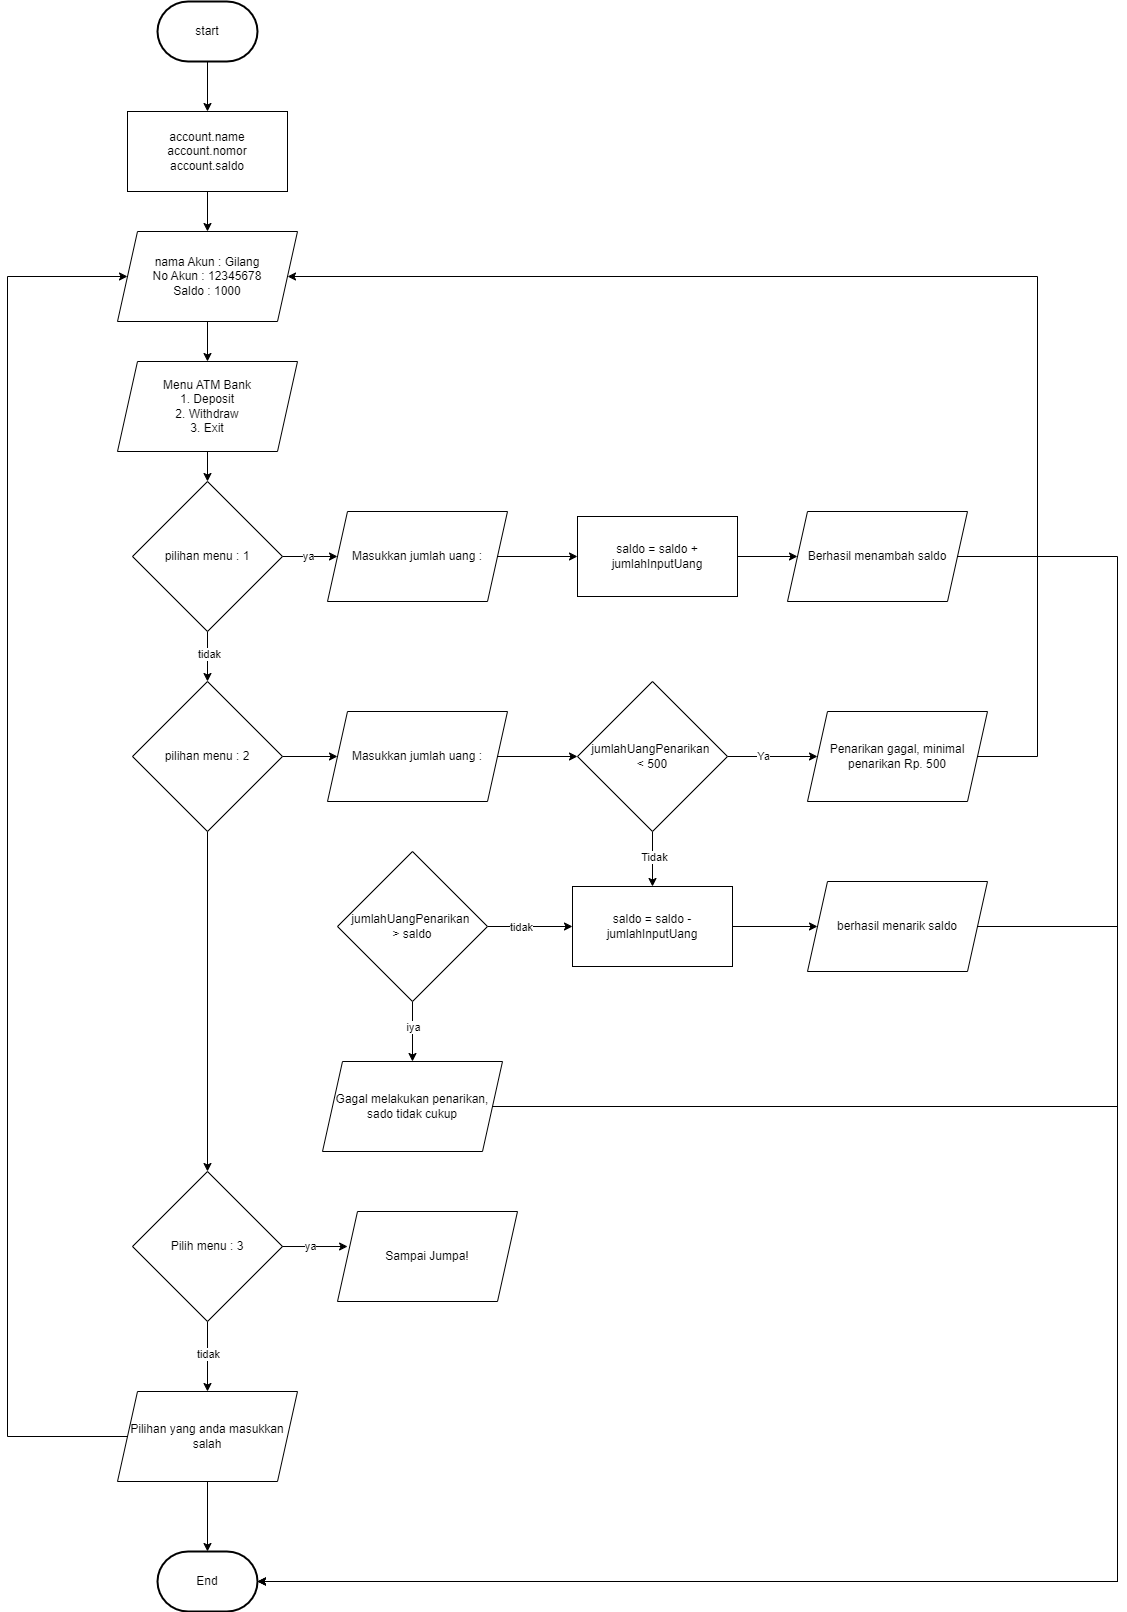

The diagram above was exported from draw.io. Its source (the exported page's mxGraphModel, read from the mxfile embedded in the PNG):
<mxGraphModel dx="1793" dy="980" grid="1" gridSize="10" guides="1" tooltips="1" connect="1" arrows="1" fold="1" page="1" pageScale="1" pageWidth="850" pageHeight="1100" math="0" shadow="0">
  <root>
    <mxCell id="0" />
    <mxCell id="1" parent="0" />
    <mxCell id="RWu88hu29u4_vA6faODp-38" style="edgeStyle=orthogonalEdgeStyle;rounded=0;orthogonalLoop=1;jettySize=auto;html=1;entryX=0.5;entryY=0;entryDx=0;entryDy=0;" edge="1" parent="1" source="RWu88hu29u4_vA6faODp-1" target="RWu88hu29u4_vA6faODp-4">
      <mxGeometry relative="1" as="geometry" />
    </mxCell>
    <mxCell id="RWu88hu29u4_vA6faODp-1" value="account.name&lt;div&gt;account.nomor&lt;/div&gt;&lt;div&gt;account.saldo&lt;/div&gt;" style="rounded=0;whiteSpace=wrap;html=1;" vertex="1" parent="1">
      <mxGeometry x="210" y="290" width="160" height="80" as="geometry" />
    </mxCell>
    <mxCell id="RWu88hu29u4_vA6faODp-37" style="edgeStyle=orthogonalEdgeStyle;rounded=0;orthogonalLoop=1;jettySize=auto;html=1;entryX=0.5;entryY=0;entryDx=0;entryDy=0;" edge="1" parent="1" source="RWu88hu29u4_vA6faODp-2" target="RWu88hu29u4_vA6faODp-1">
      <mxGeometry relative="1" as="geometry" />
    </mxCell>
    <mxCell id="RWu88hu29u4_vA6faODp-2" value="start" style="strokeWidth=2;html=1;shape=mxgraph.flowchart.terminator;whiteSpace=wrap;" vertex="1" parent="1">
      <mxGeometry x="240" y="180" width="100" height="60" as="geometry" />
    </mxCell>
    <mxCell id="RWu88hu29u4_vA6faODp-3" value="End" style="strokeWidth=2;html=1;shape=mxgraph.flowchart.terminator;whiteSpace=wrap;" vertex="1" parent="1">
      <mxGeometry x="240" y="1730" width="100" height="60" as="geometry" />
    </mxCell>
    <mxCell id="RWu88hu29u4_vA6faODp-39" style="edgeStyle=orthogonalEdgeStyle;rounded=0;orthogonalLoop=1;jettySize=auto;html=1;entryX=0.5;entryY=0;entryDx=0;entryDy=0;" edge="1" parent="1" source="RWu88hu29u4_vA6faODp-4" target="RWu88hu29u4_vA6faODp-5">
      <mxGeometry relative="1" as="geometry" />
    </mxCell>
    <mxCell id="RWu88hu29u4_vA6faODp-4" value="nama Akun : Gilang&lt;div&gt;No Akun : 12345678&lt;/div&gt;&lt;div&gt;Saldo : 1000&lt;/div&gt;" style="shape=parallelogram;perimeter=parallelogramPerimeter;whiteSpace=wrap;html=1;fixedSize=1;align=center;" vertex="1" parent="1">
      <mxGeometry x="200" y="410" width="180" height="90" as="geometry" />
    </mxCell>
    <mxCell id="RWu88hu29u4_vA6faODp-40" style="edgeStyle=orthogonalEdgeStyle;rounded=0;orthogonalLoop=1;jettySize=auto;html=1;entryX=0.5;entryY=0;entryDx=0;entryDy=0;" edge="1" parent="1" source="RWu88hu29u4_vA6faODp-5" target="RWu88hu29u4_vA6faODp-7">
      <mxGeometry relative="1" as="geometry" />
    </mxCell>
    <mxCell id="RWu88hu29u4_vA6faODp-5" value="Menu ATM Bank&lt;div&gt;1. Deposit&lt;/div&gt;&lt;div&gt;2. Withdraw&lt;/div&gt;&lt;div&gt;3. Exit&lt;/div&gt;" style="shape=parallelogram;perimeter=parallelogramPerimeter;whiteSpace=wrap;html=1;fixedSize=1;align=center;" vertex="1" parent="1">
      <mxGeometry x="200" y="540" width="180" height="90" as="geometry" />
    </mxCell>
    <mxCell id="RWu88hu29u4_vA6faODp-31" style="edgeStyle=orthogonalEdgeStyle;rounded=0;orthogonalLoop=1;jettySize=auto;html=1;" edge="1" parent="1" source="RWu88hu29u4_vA6faODp-7" target="RWu88hu29u4_vA6faODp-8">
      <mxGeometry relative="1" as="geometry" />
    </mxCell>
    <mxCell id="RWu88hu29u4_vA6faODp-32" value="ya" style="edgeLabel;html=1;align=center;verticalAlign=middle;resizable=0;points=[];" vertex="1" connectable="0" parent="RWu88hu29u4_vA6faODp-31">
      <mxGeometry x="-0.1065" y="1" relative="1" as="geometry">
        <mxPoint as="offset" />
      </mxGeometry>
    </mxCell>
    <mxCell id="RWu88hu29u4_vA6faODp-41" style="edgeStyle=orthogonalEdgeStyle;rounded=0;orthogonalLoop=1;jettySize=auto;html=1;" edge="1" parent="1" source="RWu88hu29u4_vA6faODp-7" target="RWu88hu29u4_vA6faODp-12">
      <mxGeometry relative="1" as="geometry" />
    </mxCell>
    <mxCell id="RWu88hu29u4_vA6faODp-42" value="tidak" style="edgeLabel;html=1;align=center;verticalAlign=middle;resizable=0;points=[];" vertex="1" connectable="0" parent="RWu88hu29u4_vA6faODp-41">
      <mxGeometry x="-0.1116" y="1" relative="1" as="geometry">
        <mxPoint as="offset" />
      </mxGeometry>
    </mxCell>
    <mxCell id="RWu88hu29u4_vA6faODp-7" value="pilihan menu : 1" style="rhombus;whiteSpace=wrap;html=1;" vertex="1" parent="1">
      <mxGeometry x="215" y="660" width="150" height="150" as="geometry" />
    </mxCell>
    <mxCell id="RWu88hu29u4_vA6faODp-34" style="edgeStyle=orthogonalEdgeStyle;rounded=0;orthogonalLoop=1;jettySize=auto;html=1;" edge="1" parent="1" source="RWu88hu29u4_vA6faODp-8" target="RWu88hu29u4_vA6faODp-10">
      <mxGeometry relative="1" as="geometry" />
    </mxCell>
    <mxCell id="RWu88hu29u4_vA6faODp-8" value="Masukkan jumlah uang :" style="shape=parallelogram;perimeter=parallelogramPerimeter;whiteSpace=wrap;html=1;fixedSize=1;align=center;" vertex="1" parent="1">
      <mxGeometry x="410" y="690" width="180" height="90" as="geometry" />
    </mxCell>
    <mxCell id="RWu88hu29u4_vA6faODp-35" style="edgeStyle=orthogonalEdgeStyle;rounded=0;orthogonalLoop=1;jettySize=auto;html=1;" edge="1" parent="1" source="RWu88hu29u4_vA6faODp-10" target="RWu88hu29u4_vA6faODp-11">
      <mxGeometry relative="1" as="geometry" />
    </mxCell>
    <mxCell id="RWu88hu29u4_vA6faODp-10" value="saldo = saldo + jumlahInputUang" style="rounded=0;whiteSpace=wrap;html=1;" vertex="1" parent="1">
      <mxGeometry x="660" y="695" width="160" height="80" as="geometry" />
    </mxCell>
    <mxCell id="RWu88hu29u4_vA6faODp-11" value="Berhasil menambah saldo" style="shape=parallelogram;perimeter=parallelogramPerimeter;whiteSpace=wrap;html=1;fixedSize=1;align=center;" vertex="1" parent="1">
      <mxGeometry x="870" y="690" width="180" height="90" as="geometry" />
    </mxCell>
    <mxCell id="RWu88hu29u4_vA6faODp-43" style="edgeStyle=orthogonalEdgeStyle;rounded=0;orthogonalLoop=1;jettySize=auto;html=1;" edge="1" parent="1" source="RWu88hu29u4_vA6faODp-12" target="RWu88hu29u4_vA6faODp-13">
      <mxGeometry relative="1" as="geometry" />
    </mxCell>
    <mxCell id="RWu88hu29u4_vA6faODp-45" style="edgeStyle=orthogonalEdgeStyle;rounded=0;orthogonalLoop=1;jettySize=auto;html=1;entryX=0.5;entryY=0;entryDx=0;entryDy=0;" edge="1" parent="1" source="RWu88hu29u4_vA6faODp-12" target="RWu88hu29u4_vA6faODp-44">
      <mxGeometry relative="1" as="geometry" />
    </mxCell>
    <mxCell id="RWu88hu29u4_vA6faODp-12" value="pilihan menu : 2" style="rhombus;whiteSpace=wrap;html=1;" vertex="1" parent="1">
      <mxGeometry x="215" y="860" width="150" height="150" as="geometry" />
    </mxCell>
    <mxCell id="RWu88hu29u4_vA6faODp-30" style="edgeStyle=orthogonalEdgeStyle;rounded=0;orthogonalLoop=1;jettySize=auto;html=1;entryX=0;entryY=0.5;entryDx=0;entryDy=0;" edge="1" parent="1" source="RWu88hu29u4_vA6faODp-13" target="RWu88hu29u4_vA6faODp-16">
      <mxGeometry relative="1" as="geometry" />
    </mxCell>
    <mxCell id="RWu88hu29u4_vA6faODp-13" value="Masukkan jumlah uang :" style="shape=parallelogram;perimeter=parallelogramPerimeter;whiteSpace=wrap;html=1;fixedSize=1;align=center;" vertex="1" parent="1">
      <mxGeometry x="410" y="890" width="180" height="90" as="geometry" />
    </mxCell>
    <mxCell id="RWu88hu29u4_vA6faODp-22" style="edgeStyle=orthogonalEdgeStyle;rounded=0;orthogonalLoop=1;jettySize=auto;html=1;" edge="1" parent="1" source="RWu88hu29u4_vA6faODp-14" target="RWu88hu29u4_vA6faODp-17">
      <mxGeometry relative="1" as="geometry" />
    </mxCell>
    <mxCell id="RWu88hu29u4_vA6faODp-14" value="saldo = saldo - jumlahInputUang" style="rounded=0;whiteSpace=wrap;html=1;" vertex="1" parent="1">
      <mxGeometry x="655" y="1065" width="160" height="80" as="geometry" />
    </mxCell>
    <mxCell id="RWu88hu29u4_vA6faODp-63" style="edgeStyle=orthogonalEdgeStyle;rounded=0;orthogonalLoop=1;jettySize=auto;html=1;" edge="1" parent="1" source="RWu88hu29u4_vA6faODp-15" target="RWu88hu29u4_vA6faODp-4">
      <mxGeometry relative="1" as="geometry">
        <Array as="points">
          <mxPoint x="1120" y="935" />
          <mxPoint x="1120" y="455" />
        </Array>
      </mxGeometry>
    </mxCell>
    <mxCell id="RWu88hu29u4_vA6faODp-15" value="Penarikan gagal, minimal penarikan Rp. 500" style="shape=parallelogram;perimeter=parallelogramPerimeter;whiteSpace=wrap;html=1;fixedSize=1;align=center;" vertex="1" parent="1">
      <mxGeometry x="890" y="890" width="180" height="90" as="geometry" />
    </mxCell>
    <mxCell id="RWu88hu29u4_vA6faODp-18" style="edgeStyle=orthogonalEdgeStyle;rounded=0;orthogonalLoop=1;jettySize=auto;html=1;entryX=0.5;entryY=0;entryDx=0;entryDy=0;" edge="1" parent="1" source="RWu88hu29u4_vA6faODp-16" target="RWu88hu29u4_vA6faODp-14">
      <mxGeometry relative="1" as="geometry" />
    </mxCell>
    <mxCell id="RWu88hu29u4_vA6faODp-20" value="Tidak" style="edgeLabel;html=1;align=center;verticalAlign=middle;resizable=0;points=[];" vertex="1" connectable="0" parent="RWu88hu29u4_vA6faODp-18">
      <mxGeometry x="-0.0981" y="1" relative="1" as="geometry">
        <mxPoint as="offset" />
      </mxGeometry>
    </mxCell>
    <mxCell id="RWu88hu29u4_vA6faODp-19" style="edgeStyle=orthogonalEdgeStyle;rounded=0;orthogonalLoop=1;jettySize=auto;html=1;" edge="1" parent="1" source="RWu88hu29u4_vA6faODp-16" target="RWu88hu29u4_vA6faODp-15">
      <mxGeometry relative="1" as="geometry" />
    </mxCell>
    <mxCell id="RWu88hu29u4_vA6faODp-23" value="Ya" style="edgeLabel;html=1;align=center;verticalAlign=middle;resizable=0;points=[];" vertex="1" connectable="0" parent="RWu88hu29u4_vA6faODp-19">
      <mxGeometry x="-0.2222" y="1" relative="1" as="geometry">
        <mxPoint as="offset" />
      </mxGeometry>
    </mxCell>
    <mxCell id="RWu88hu29u4_vA6faODp-16" value="jumlahUangPenarikan&amp;nbsp;&lt;br&gt;&amp;lt; 500" style="rhombus;whiteSpace=wrap;html=1;" vertex="1" parent="1">
      <mxGeometry x="660" y="860" width="150" height="150" as="geometry" />
    </mxCell>
    <mxCell id="RWu88hu29u4_vA6faODp-17" value="berhasil menarik saldo" style="shape=parallelogram;perimeter=parallelogramPerimeter;whiteSpace=wrap;html=1;fixedSize=1;align=center;" vertex="1" parent="1">
      <mxGeometry x="890" y="1060" width="180" height="90" as="geometry" />
    </mxCell>
    <mxCell id="RWu88hu29u4_vA6faODp-26" style="edgeStyle=orthogonalEdgeStyle;rounded=0;orthogonalLoop=1;jettySize=auto;html=1;entryX=0;entryY=0.5;entryDx=0;entryDy=0;" edge="1" parent="1" source="RWu88hu29u4_vA6faODp-24" target="RWu88hu29u4_vA6faODp-14">
      <mxGeometry relative="1" as="geometry" />
    </mxCell>
    <mxCell id="RWu88hu29u4_vA6faODp-27" value="tidak" style="edgeLabel;html=1;align=center;verticalAlign=middle;resizable=0;points=[];" vertex="1" connectable="0" parent="RWu88hu29u4_vA6faODp-26">
      <mxGeometry x="-0.219" relative="1" as="geometry">
        <mxPoint as="offset" />
      </mxGeometry>
    </mxCell>
    <mxCell id="RWu88hu29u4_vA6faODp-28" style="edgeStyle=orthogonalEdgeStyle;rounded=0;orthogonalLoop=1;jettySize=auto;html=1;entryX=0.5;entryY=0;entryDx=0;entryDy=0;" edge="1" parent="1" source="RWu88hu29u4_vA6faODp-24" target="RWu88hu29u4_vA6faODp-25">
      <mxGeometry relative="1" as="geometry" />
    </mxCell>
    <mxCell id="RWu88hu29u4_vA6faODp-29" value="iya" style="edgeLabel;html=1;align=center;verticalAlign=middle;resizable=0;points=[];" vertex="1" connectable="0" parent="RWu88hu29u4_vA6faODp-28">
      <mxGeometry x="-0.1794" relative="1" as="geometry">
        <mxPoint as="offset" />
      </mxGeometry>
    </mxCell>
    <mxCell id="RWu88hu29u4_vA6faODp-24" value="jumlahUangPenarikan&amp;nbsp;&lt;br&gt;&amp;gt; saldo" style="rhombus;whiteSpace=wrap;html=1;" vertex="1" parent="1">
      <mxGeometry x="420" y="1030" width="150" height="150" as="geometry" />
    </mxCell>
    <mxCell id="RWu88hu29u4_vA6faODp-25" value="Gagal melakukan penarikan, sado tidak cukup" style="shape=parallelogram;perimeter=parallelogramPerimeter;whiteSpace=wrap;html=1;fixedSize=1;align=center;" vertex="1" parent="1">
      <mxGeometry x="405" y="1240" width="180" height="90" as="geometry" />
    </mxCell>
    <mxCell id="RWu88hu29u4_vA6faODp-49" style="edgeStyle=orthogonalEdgeStyle;rounded=0;orthogonalLoop=1;jettySize=auto;html=1;entryX=0.5;entryY=0;entryDx=0;entryDy=0;" edge="1" parent="1" source="RWu88hu29u4_vA6faODp-44">
      <mxGeometry relative="1" as="geometry">
        <mxPoint x="290" y="1570" as="targetPoint" />
      </mxGeometry>
    </mxCell>
    <mxCell id="RWu88hu29u4_vA6faODp-52" value="tidak" style="edgeLabel;html=1;align=center;verticalAlign=middle;resizable=0;points=[];" vertex="1" connectable="0" parent="RWu88hu29u4_vA6faODp-49">
      <mxGeometry x="-0.0922" relative="1" as="geometry">
        <mxPoint as="offset" />
      </mxGeometry>
    </mxCell>
    <mxCell id="RWu88hu29u4_vA6faODp-44" value="Pilih menu : 3" style="rhombus;whiteSpace=wrap;html=1;" vertex="1" parent="1">
      <mxGeometry x="215" y="1350" width="150" height="150" as="geometry" />
    </mxCell>
    <mxCell id="RWu88hu29u4_vA6faODp-46" value="Sampai Jumpa!" style="shape=parallelogram;perimeter=parallelogramPerimeter;whiteSpace=wrap;html=1;fixedSize=1;align=center;" vertex="1" parent="1">
      <mxGeometry x="420" y="1390" width="180" height="90" as="geometry" />
    </mxCell>
    <mxCell id="RWu88hu29u4_vA6faODp-47" style="edgeStyle=orthogonalEdgeStyle;rounded=0;orthogonalLoop=1;jettySize=auto;html=1;entryX=0.056;entryY=0.389;entryDx=0;entryDy=0;entryPerimeter=0;" edge="1" parent="1" source="RWu88hu29u4_vA6faODp-44" target="RWu88hu29u4_vA6faODp-46">
      <mxGeometry relative="1" as="geometry" />
    </mxCell>
    <mxCell id="RWu88hu29u4_vA6faODp-53" value="ya" style="edgeLabel;html=1;align=center;verticalAlign=middle;resizable=0;points=[];" vertex="1" connectable="0" parent="RWu88hu29u4_vA6faODp-47">
      <mxGeometry x="-0.1393" y="1" relative="1" as="geometry">
        <mxPoint as="offset" />
      </mxGeometry>
    </mxCell>
    <mxCell id="RWu88hu29u4_vA6faODp-54" style="edgeStyle=orthogonalEdgeStyle;rounded=0;orthogonalLoop=1;jettySize=auto;html=1;entryX=0;entryY=0.5;entryDx=0;entryDy=0;" edge="1" parent="1" source="RWu88hu29u4_vA6faODp-50" target="RWu88hu29u4_vA6faODp-4">
      <mxGeometry relative="1" as="geometry">
        <Array as="points">
          <mxPoint x="90" y="1615" />
          <mxPoint x="90" y="455" />
        </Array>
      </mxGeometry>
    </mxCell>
    <mxCell id="RWu88hu29u4_vA6faODp-50" value="Pilihan yang anda masukkan salah" style="shape=parallelogram;perimeter=parallelogramPerimeter;whiteSpace=wrap;html=1;fixedSize=1;align=center;" vertex="1" parent="1">
      <mxGeometry x="200" y="1570" width="180" height="90" as="geometry" />
    </mxCell>
    <mxCell id="RWu88hu29u4_vA6faODp-55" style="edgeStyle=orthogonalEdgeStyle;rounded=0;orthogonalLoop=1;jettySize=auto;html=1;entryX=0.5;entryY=0;entryDx=0;entryDy=0;entryPerimeter=0;" edge="1" parent="1" source="RWu88hu29u4_vA6faODp-50" target="RWu88hu29u4_vA6faODp-3">
      <mxGeometry relative="1" as="geometry" />
    </mxCell>
    <mxCell id="RWu88hu29u4_vA6faODp-56" style="edgeStyle=orthogonalEdgeStyle;rounded=0;orthogonalLoop=1;jettySize=auto;html=1;entryX=1;entryY=0.5;entryDx=0;entryDy=0;entryPerimeter=0;" edge="1" parent="1" source="RWu88hu29u4_vA6faODp-11" target="RWu88hu29u4_vA6faODp-3">
      <mxGeometry relative="1" as="geometry">
        <Array as="points">
          <mxPoint x="1200" y="735" />
          <mxPoint x="1200" y="1760" />
        </Array>
      </mxGeometry>
    </mxCell>
    <mxCell id="RWu88hu29u4_vA6faODp-58" style="edgeStyle=orthogonalEdgeStyle;rounded=0;orthogonalLoop=1;jettySize=auto;html=1;entryX=1;entryY=0.5;entryDx=0;entryDy=0;entryPerimeter=0;" edge="1" parent="1" source="RWu88hu29u4_vA6faODp-17" target="RWu88hu29u4_vA6faODp-3">
      <mxGeometry relative="1" as="geometry">
        <Array as="points">
          <mxPoint x="1200" y="1105" />
          <mxPoint x="1200" y="1760" />
        </Array>
      </mxGeometry>
    </mxCell>
    <mxCell id="RWu88hu29u4_vA6faODp-62" style="edgeStyle=orthogonalEdgeStyle;rounded=0;orthogonalLoop=1;jettySize=auto;html=1;entryX=1;entryY=0.5;entryDx=0;entryDy=0;entryPerimeter=0;" edge="1" parent="1" source="RWu88hu29u4_vA6faODp-25" target="RWu88hu29u4_vA6faODp-3">
      <mxGeometry relative="1" as="geometry">
        <Array as="points">
          <mxPoint x="1200" y="1285" />
          <mxPoint x="1200" y="1760" />
        </Array>
      </mxGeometry>
    </mxCell>
  </root>
</mxGraphModel>